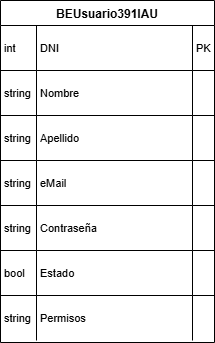

The diagram above was exported from draw.io. Its source (the exported page's mxGraphModel, read from the mxfile embedded in the PNG):
<mxGraphModel dx="1426" dy="841" grid="1" gridSize="10" guides="1" tooltips="1" connect="1" arrows="1" fold="1" page="1" pageScale="1" pageWidth="850" pageHeight="1100" math="0" shadow="0">
  <root>
    <mxCell id="0" />
    <mxCell id="1" parent="0" />
    <mxCell id="r6ONzFfgLMq55GL9qFin-1" value="BEUsuario391IAU" style="shape=table;startSize=25;container=1;collapsible=0;childLayout=tableLayout;fixedRows=1;rowLines=1;fontStyle=1;align=center;resizeLast=1;" vertex="1" parent="1">
      <mxGeometry x="20" y="20" width="214" height="342" as="geometry" />
    </mxCell>
    <mxCell id="r6ONzFfgLMq55GL9qFin-2" style="shape=tableRow;horizontal=0;startSize=0;swimlaneHead=0;swimlaneBody=0;fillColor=none;collapsible=0;dropTarget=0;points=[[0,0.5],[1,0.5]];portConstraint=eastwest;top=0;left=0;right=0;bottom=0;" vertex="1" parent="r6ONzFfgLMq55GL9qFin-1">
      <mxGeometry y="25" width="214" height="45" as="geometry" />
    </mxCell>
    <mxCell id="r6ONzFfgLMq55GL9qFin-3" value="int" style="shape=partialRectangle;connectable=0;fillColor=none;top=0;left=0;bottom=0;right=0;align=left;spacingLeft=2;overflow=hidden;fontSize=11;" vertex="1" parent="r6ONzFfgLMq55GL9qFin-2">
      <mxGeometry width="36" height="45" as="geometry">
        <mxRectangle width="36" height="45" as="alternateBounds" />
      </mxGeometry>
    </mxCell>
    <mxCell id="r6ONzFfgLMq55GL9qFin-4" value="DNI" style="shape=partialRectangle;connectable=0;fillColor=none;top=0;left=0;bottom=0;right=0;align=left;spacingLeft=2;overflow=hidden;fontSize=11;" vertex="1" parent="r6ONzFfgLMq55GL9qFin-2">
      <mxGeometry x="36" width="156" height="45" as="geometry">
        <mxRectangle width="156" height="45" as="alternateBounds" />
      </mxGeometry>
    </mxCell>
    <mxCell id="r6ONzFfgLMq55GL9qFin-5" value="PK" style="shape=partialRectangle;connectable=0;fillColor=none;top=0;left=0;bottom=0;right=0;align=left;spacingLeft=2;overflow=hidden;fontSize=11;" vertex="1" parent="r6ONzFfgLMq55GL9qFin-2">
      <mxGeometry x="192" width="22" height="45" as="geometry">
        <mxRectangle width="22" height="45" as="alternateBounds" />
      </mxGeometry>
    </mxCell>
    <mxCell id="r6ONzFfgLMq55GL9qFin-6" style="shape=tableRow;horizontal=0;startSize=0;swimlaneHead=0;swimlaneBody=0;fillColor=none;collapsible=0;dropTarget=0;points=[[0,0.5],[1,0.5]];portConstraint=eastwest;top=0;left=0;right=0;bottom=0;" vertex="1" parent="r6ONzFfgLMq55GL9qFin-1">
      <mxGeometry y="70" width="214" height="45" as="geometry" />
    </mxCell>
    <mxCell id="r6ONzFfgLMq55GL9qFin-7" value="string" style="shape=partialRectangle;connectable=0;fillColor=none;top=0;left=0;bottom=0;right=0;align=left;spacingLeft=2;overflow=hidden;fontSize=11;" vertex="1" parent="r6ONzFfgLMq55GL9qFin-6">
      <mxGeometry width="36" height="45" as="geometry">
        <mxRectangle width="36" height="45" as="alternateBounds" />
      </mxGeometry>
    </mxCell>
    <mxCell id="r6ONzFfgLMq55GL9qFin-8" value="Nombre" style="shape=partialRectangle;connectable=0;fillColor=none;top=0;left=0;bottom=0;right=0;align=left;spacingLeft=2;overflow=hidden;fontSize=11;" vertex="1" parent="r6ONzFfgLMq55GL9qFin-6">
      <mxGeometry x="36" width="156" height="45" as="geometry">
        <mxRectangle width="156" height="45" as="alternateBounds" />
      </mxGeometry>
    </mxCell>
    <mxCell id="r6ONzFfgLMq55GL9qFin-9" value="" style="shape=partialRectangle;connectable=0;fillColor=none;top=0;left=0;bottom=0;right=0;align=left;spacingLeft=2;overflow=hidden;fontSize=11;" vertex="1" parent="r6ONzFfgLMq55GL9qFin-6">
      <mxGeometry x="192" width="22" height="45" as="geometry">
        <mxRectangle width="22" height="45" as="alternateBounds" />
      </mxGeometry>
    </mxCell>
    <mxCell id="r6ONzFfgLMq55GL9qFin-10" style="shape=tableRow;horizontal=0;startSize=0;swimlaneHead=0;swimlaneBody=0;fillColor=none;collapsible=0;dropTarget=0;points=[[0,0.5],[1,0.5]];portConstraint=eastwest;top=0;left=0;right=0;bottom=0;" vertex="1" parent="r6ONzFfgLMq55GL9qFin-1">
      <mxGeometry y="115" width="214" height="45" as="geometry" />
    </mxCell>
    <mxCell id="r6ONzFfgLMq55GL9qFin-11" value="string" style="shape=partialRectangle;connectable=0;fillColor=none;top=0;left=0;bottom=0;right=0;align=left;spacingLeft=2;overflow=hidden;fontSize=11;" vertex="1" parent="r6ONzFfgLMq55GL9qFin-10">
      <mxGeometry width="36" height="45" as="geometry">
        <mxRectangle width="36" height="45" as="alternateBounds" />
      </mxGeometry>
    </mxCell>
    <mxCell id="r6ONzFfgLMq55GL9qFin-12" value="Apellido" style="shape=partialRectangle;connectable=0;fillColor=none;top=0;left=0;bottom=0;right=0;align=left;spacingLeft=2;overflow=hidden;fontSize=11;" vertex="1" parent="r6ONzFfgLMq55GL9qFin-10">
      <mxGeometry x="36" width="156" height="45" as="geometry">
        <mxRectangle width="156" height="45" as="alternateBounds" />
      </mxGeometry>
    </mxCell>
    <mxCell id="r6ONzFfgLMq55GL9qFin-13" value="" style="shape=partialRectangle;connectable=0;fillColor=none;top=0;left=0;bottom=0;right=0;align=left;spacingLeft=2;overflow=hidden;fontSize=11;" vertex="1" parent="r6ONzFfgLMq55GL9qFin-10">
      <mxGeometry x="192" width="22" height="45" as="geometry">
        <mxRectangle width="22" height="45" as="alternateBounds" />
      </mxGeometry>
    </mxCell>
    <mxCell id="r6ONzFfgLMq55GL9qFin-14" style="shape=tableRow;horizontal=0;startSize=0;swimlaneHead=0;swimlaneBody=0;fillColor=none;collapsible=0;dropTarget=0;points=[[0,0.5],[1,0.5]];portConstraint=eastwest;top=0;left=0;right=0;bottom=0;" vertex="1" parent="r6ONzFfgLMq55GL9qFin-1">
      <mxGeometry y="160" width="214" height="45" as="geometry" />
    </mxCell>
    <mxCell id="r6ONzFfgLMq55GL9qFin-15" value="string" style="shape=partialRectangle;connectable=0;fillColor=none;top=0;left=0;bottom=0;right=0;align=left;spacingLeft=2;overflow=hidden;fontSize=11;" vertex="1" parent="r6ONzFfgLMq55GL9qFin-14">
      <mxGeometry width="36" height="45" as="geometry">
        <mxRectangle width="36" height="45" as="alternateBounds" />
      </mxGeometry>
    </mxCell>
    <mxCell id="r6ONzFfgLMq55GL9qFin-16" value="eMail" style="shape=partialRectangle;connectable=0;fillColor=none;top=0;left=0;bottom=0;right=0;align=left;spacingLeft=2;overflow=hidden;fontSize=11;" vertex="1" parent="r6ONzFfgLMq55GL9qFin-14">
      <mxGeometry x="36" width="156" height="45" as="geometry">
        <mxRectangle width="156" height="45" as="alternateBounds" />
      </mxGeometry>
    </mxCell>
    <mxCell id="r6ONzFfgLMq55GL9qFin-17" value="" style="shape=partialRectangle;connectable=0;fillColor=none;top=0;left=0;bottom=0;right=0;align=left;spacingLeft=2;overflow=hidden;fontSize=11;" vertex="1" parent="r6ONzFfgLMq55GL9qFin-14">
      <mxGeometry x="192" width="22" height="45" as="geometry">
        <mxRectangle width="22" height="45" as="alternateBounds" />
      </mxGeometry>
    </mxCell>
    <mxCell id="r6ONzFfgLMq55GL9qFin-18" style="shape=tableRow;horizontal=0;startSize=0;swimlaneHead=0;swimlaneBody=0;fillColor=none;collapsible=0;dropTarget=0;points=[[0,0.5],[1,0.5]];portConstraint=eastwest;top=0;left=0;right=0;bottom=0;" vertex="1" parent="r6ONzFfgLMq55GL9qFin-1">
      <mxGeometry y="205" width="214" height="45" as="geometry" />
    </mxCell>
    <mxCell id="r6ONzFfgLMq55GL9qFin-19" value="string" style="shape=partialRectangle;connectable=0;fillColor=none;top=0;left=0;bottom=0;right=0;align=left;spacingLeft=2;overflow=hidden;fontSize=11;" vertex="1" parent="r6ONzFfgLMq55GL9qFin-18">
      <mxGeometry width="36" height="45" as="geometry">
        <mxRectangle width="36" height="45" as="alternateBounds" />
      </mxGeometry>
    </mxCell>
    <mxCell id="r6ONzFfgLMq55GL9qFin-20" value="Contraseña" style="shape=partialRectangle;connectable=0;fillColor=none;top=0;left=0;bottom=0;right=0;align=left;spacingLeft=2;overflow=hidden;fontSize=11;" vertex="1" parent="r6ONzFfgLMq55GL9qFin-18">
      <mxGeometry x="36" width="156" height="45" as="geometry">
        <mxRectangle width="156" height="45" as="alternateBounds" />
      </mxGeometry>
    </mxCell>
    <mxCell id="r6ONzFfgLMq55GL9qFin-21" value="" style="shape=partialRectangle;connectable=0;fillColor=none;top=0;left=0;bottom=0;right=0;align=left;spacingLeft=2;overflow=hidden;fontSize=11;" vertex="1" parent="r6ONzFfgLMq55GL9qFin-18">
      <mxGeometry x="192" width="22" height="45" as="geometry">
        <mxRectangle width="22" height="45" as="alternateBounds" />
      </mxGeometry>
    </mxCell>
    <mxCell id="r6ONzFfgLMq55GL9qFin-22" style="shape=tableRow;horizontal=0;startSize=0;swimlaneHead=0;swimlaneBody=0;fillColor=none;collapsible=0;dropTarget=0;points=[[0,0.5],[1,0.5]];portConstraint=eastwest;top=0;left=0;right=0;bottom=0;" vertex="1" parent="r6ONzFfgLMq55GL9qFin-1">
      <mxGeometry y="250" width="214" height="45" as="geometry" />
    </mxCell>
    <mxCell id="r6ONzFfgLMq55GL9qFin-23" value="bool" style="shape=partialRectangle;connectable=0;fillColor=none;top=0;left=0;bottom=0;right=0;align=left;spacingLeft=2;overflow=hidden;fontSize=11;" vertex="1" parent="r6ONzFfgLMq55GL9qFin-22">
      <mxGeometry width="36" height="45" as="geometry">
        <mxRectangle width="36" height="45" as="alternateBounds" />
      </mxGeometry>
    </mxCell>
    <mxCell id="r6ONzFfgLMq55GL9qFin-24" value="Estado" style="shape=partialRectangle;connectable=0;fillColor=none;top=0;left=0;bottom=0;right=0;align=left;spacingLeft=2;overflow=hidden;fontSize=11;" vertex="1" parent="r6ONzFfgLMq55GL9qFin-22">
      <mxGeometry x="36" width="156" height="45" as="geometry">
        <mxRectangle width="156" height="45" as="alternateBounds" />
      </mxGeometry>
    </mxCell>
    <mxCell id="r6ONzFfgLMq55GL9qFin-25" value="" style="shape=partialRectangle;connectable=0;fillColor=none;top=0;left=0;bottom=0;right=0;align=left;spacingLeft=2;overflow=hidden;fontSize=11;" vertex="1" parent="r6ONzFfgLMq55GL9qFin-22">
      <mxGeometry x="192" width="22" height="45" as="geometry">
        <mxRectangle width="22" height="45" as="alternateBounds" />
      </mxGeometry>
    </mxCell>
    <mxCell id="r6ONzFfgLMq55GL9qFin-26" style="shape=tableRow;horizontal=0;startSize=0;swimlaneHead=0;swimlaneBody=0;fillColor=none;collapsible=0;dropTarget=0;points=[[0,0.5],[1,0.5]];portConstraint=eastwest;top=0;left=0;right=0;bottom=0;" vertex="1" parent="r6ONzFfgLMq55GL9qFin-1">
      <mxGeometry y="295" width="214" height="45" as="geometry" />
    </mxCell>
    <mxCell id="r6ONzFfgLMq55GL9qFin-27" value="string" style="shape=partialRectangle;connectable=0;fillColor=none;top=0;left=0;bottom=0;right=0;align=left;spacingLeft=2;overflow=hidden;fontSize=11;" vertex="1" parent="r6ONzFfgLMq55GL9qFin-26">
      <mxGeometry width="36" height="45" as="geometry">
        <mxRectangle width="36" height="45" as="alternateBounds" />
      </mxGeometry>
    </mxCell>
    <mxCell id="r6ONzFfgLMq55GL9qFin-28" value="Permisos" style="shape=partialRectangle;connectable=0;fillColor=none;top=0;left=0;bottom=0;right=0;align=left;spacingLeft=2;overflow=hidden;fontSize=11;" vertex="1" parent="r6ONzFfgLMq55GL9qFin-26">
      <mxGeometry x="36" width="156" height="45" as="geometry">
        <mxRectangle width="156" height="45" as="alternateBounds" />
      </mxGeometry>
    </mxCell>
    <mxCell id="r6ONzFfgLMq55GL9qFin-29" value="" style="shape=partialRectangle;connectable=0;fillColor=none;top=0;left=0;bottom=0;right=0;align=left;spacingLeft=2;overflow=hidden;fontSize=11;" vertex="1" parent="r6ONzFfgLMq55GL9qFin-26">
      <mxGeometry x="192" width="22" height="45" as="geometry">
        <mxRectangle width="22" height="45" as="alternateBounds" />
      </mxGeometry>
    </mxCell>
  </root>
</mxGraphModel>